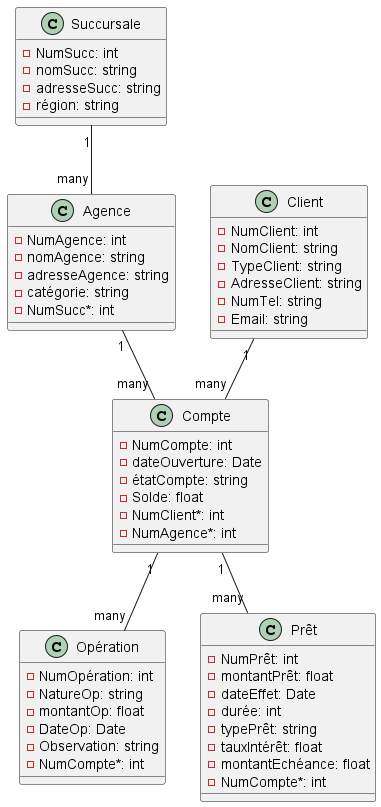

The diagram above was rendered by PlantUML. Its source (embedded in the PNG):
@startuml hello

class Succursale {
    - NumSucc: int
    - nomSucc: string
    - adresseSucc: string
    - région: string
}

class Agence {
    - NumAgence: int
    - nomAgence: string
    - adresseAgence: string
    - catégorie: string
    - NumSucc*: int
}

class Client {
    - NumClient: int
    - NomClient: string
    - TypeClient: string
    - AdresseClient: string
    - NumTel: string
    - Email: string
}

class Compte {
    - NumCompte: int
    - dateOuverture: Date
    - étatCompte: string
    - Solde: float
    - NumClient*: int
    - NumAgence*: int
}

class Opération {
    - NumOpération: int
    - NatureOp: string
    - montantOp: float
    - DateOp: Date
    - Observation: string
    - NumCompte*: int
}

class Prêt {
    - NumPrêt: int
    - montantPrêt: float
    - dateEffet: Date
    - durée: int
    - typePrêt: string
    - tauxIntérêt: float
    - montantEchéance: float
    - NumCompte*: int
}

Succursale "1" -- "many" Agence
Agence "1" -- "many" Compte
Client "1" -- "many" Compte
Compte "1" -- "many" Opération
Compte "1" -- "many" Prêt

@enduml